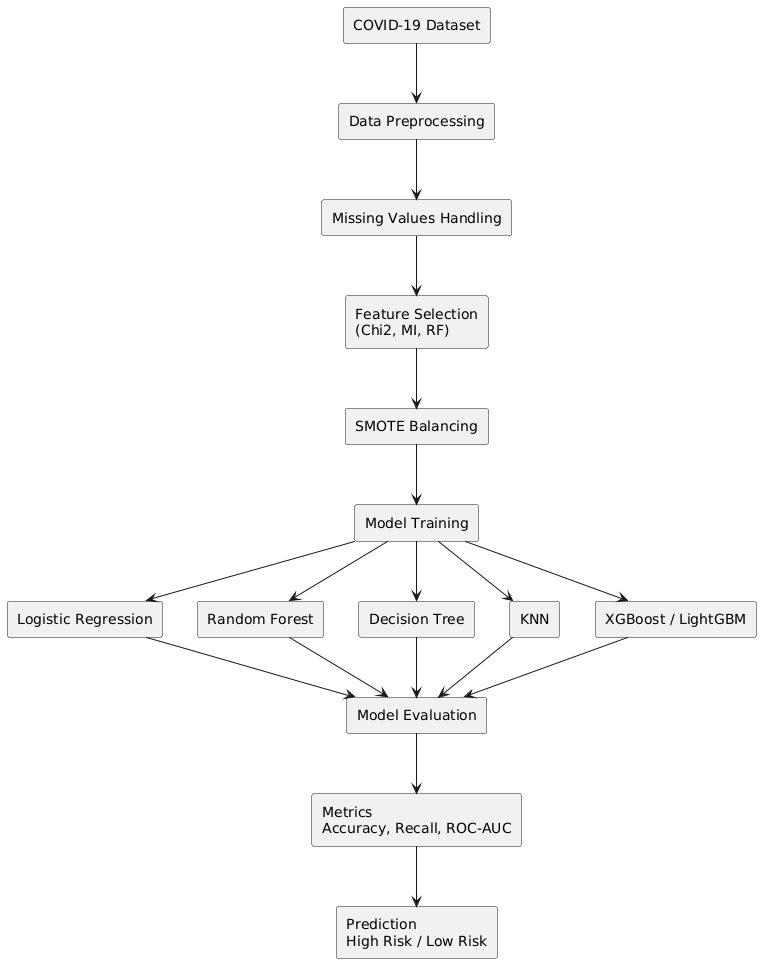

The diagram above was rendered by PlantUML. Its source (embedded in the PNG):
@startuml
top to bottom direction
skinparam style strictuml

rectangle "COVID-19 Dataset" as A
rectangle "Data Preprocessing" as B
rectangle "Missing Values Handling" as C
rectangle "Feature Selection\n(Chi2, MI, RF)" as D
rectangle "SMOTE Balancing" as E
rectangle "Model Training" as F

rectangle "Logistic Regression" as LR
rectangle "Random Forest" as RF
rectangle "Decision Tree" as DT
rectangle "KNN" as KNN
rectangle "XGBoost / LightGBM" as XGB

rectangle "Model Evaluation" as G
rectangle "Metrics\nAccuracy, Recall, ROC-AUC" as H
rectangle "Prediction\nHigh Risk / Low Risk" as I

A --> B
B --> C
C --> D
D --> E
E --> F

F --> LR
F --> RF
F --> DT
F --> KNN
F --> XGB

LR --> G
RF --> G
DT --> G
KNN --> G
XGB --> G

G --> H
H --> I
@enduml